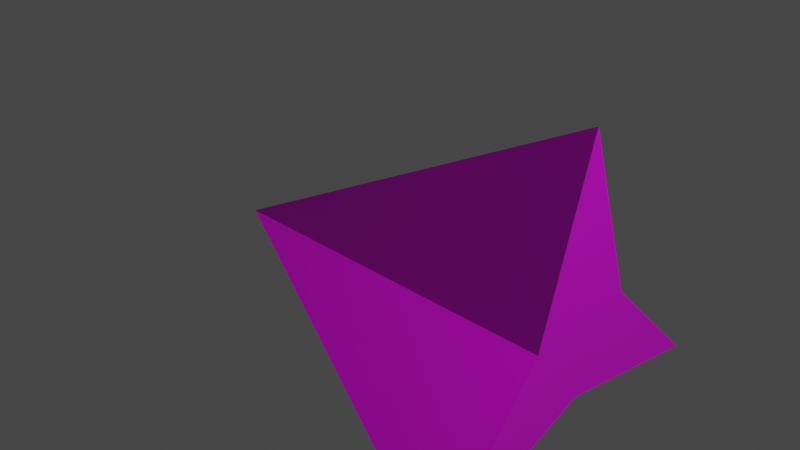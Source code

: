 # Source: spaceShip.blend  (saved by Blender 3.5.10; exported with 4.5.12 LTS)
import bpy
from mathutils import Matrix  # noqa: F401  (used for matrix-valued properties, if any)

bpy.ops.wm.read_factory_settings(use_empty=True)
scene = bpy.context.scene
scene.name = 'Scene'

# ---- collections
col_collection = bpy.data.collections.new('Collection'); scene.collection.children.link(col_collection)

# ---- images (referenced by path relative to the original .blend; pixels are not part of the script)
import os
ASSET_DIR = os.environ.get("B2B_ASSET_DIR", "")  # directory of the original .blend (textures are referenced by path, not embedded)
HERE = os.path.dirname(os.path.abspath(__file__))  # packed textures are extracted next to this script under _unpacked/

def load_image(name, relpath, width, height, colorspace="sRGB"):
    """Load a texture the original file referenced (path relative to the .blend, or extracted next to this script)."""
    p = next((c for c in (os.path.join(HERE, relpath), os.path.join(ASSET_DIR, relpath)) if relpath and os.path.exists(c)), "")
    if p:
        img = bpy.data.images.load(p, check_existing=True)
        img.name = name
    else:  # same state as the original file: an image datablock whose file is absent (Cycles renders it pink)
        img = bpy.data.images.new(name, width, height)
        img.source = "FILE"
        img.filepath = "//" + (relpath or name)
    img.colorspace_settings.name = colorspace
    return img
img_spaceship_texture = load_image('spaceShip_Texture', 'spaceShip_Texture.png', 1024, 1024, 'sRGB')

# ---- materials (node trees are filled in below, after node groups)
mat_material_001 = bpy.data.materials.new('Material.001')
mat_material_001.use_transparent_shadow = False

# ---- material node trees
mat_material_001.use_nodes = True; mat_material_001.node_tree.nodes.clear()
_N = mat_material_001.node_tree.nodes; _L = mat_material_001.node_tree.links
n0 = _N.new('ShaderNodeBsdfPrincipled'); n0.name = 'Principled BSDF'; n0.location = (10, 300)
n0.distribution = 'GGX'
n0.subsurface_method = 'RANDOM_WALK_SKIN'
n0.inputs[3].default_value = 1.45
n0.inputs[27].default_value = (0.0, 0.0, 0.0, 1.0)
n0.inputs[28].default_value = 1.0
n1 = _N.new('ShaderNodeOutputMaterial'); n1.name = 'Material Output'; n1.location = (300, 300)
n2 = _N.new('ShaderNodeTexImage'); n2.name = 'Image Texture'; n2.location = (-280, 275)
n2.image = img_spaceship_texture
_L.new(n0.outputs[0], n1.inputs[0])
_L.new(n2.outputs[0], n0.inputs[0])
n1.is_active_output = True

# ---- world
world_world = bpy.data.worlds.new('World'); scene.world = world_world
world_world.use_nodes = True; world_world.node_tree.nodes.clear()
_N = world_world.node_tree.nodes; _L = world_world.node_tree.links
n0 = _N.new('ShaderNodeOutputWorld'); n0.name = 'World Output'; n0.location = (300, 300)
n1 = _N.new('ShaderNodeBackground'); n1.name = 'Background'; n1.location = (10, 300)
n1.inputs[0].default_value = (0.05088, 0.05088, 0.05088, 1.0)
_L.new(n1.outputs[0], n0.inputs[0])
n0.is_active_output = True
world_world.color = (0.05088, 0.05088, 0.05088)
world_world.use_sun_shadow = False
world_world.sun_shadow_jitter_overblur = 0.0

# ---- lights
light_light = bpy.data.lights.new('Light', 'POINT')
light_light.transmission_factor = 0.0
light_light.energy = 1000.0
light_light.shadow_soft_size = 0.1
light_light.shadow_maximum_resolution = 0.006
light_light.use_absolute_resolution = True

# ---- meshes
me_cube_001 = bpy.data.meshes.new('Cube.001')
me_cube_001.from_pydata([(-1.0, 0.0, -0.1056), (1.0, 0.0, -0.386), (1.0, -1.0, -0.6219), (1.0, 0.0, 0.8903), (1.0, 1.0, -0.6219), (1.0, 0.3322, 0.0), (1.0, -0.3322, 0.0)], [], [(0, 3, 5), (4, 5, 3, 6, 2, 1), (6, 3, 0), (0, 1, 2), (2, 6, 0), (0, 5, 4), (0, 4, 1)])
_uv = me_cube_001.uv_layers.new(name='UVMap')
_uv.uv.foreach_set('vector', [0.625, 0.25, 0.625, 0.5, 0.5, 0.5, 0.375, 0.5, 0.5, 0.5, 0.625, 0.75, 0.5, 0.75, 0.375, 0.75, 0.375, 0.625, 0.5, 0.75, 0.625, 0.75, 0.5, 1.0, 0.125, 0.625, 0.375, 0.625, 0.375, 0.75, 0.375, 0.75, 0.5, 0.75, 0.375, 1.0, 0.5, 0.25, 0.5, 0.5, 0.375, 0.5, 0.125, 0.5, 0.375, 0.5, 0.375, 0.625])
me_cube_001.materials.append(mat_material_001)
me_cube_001.update()

# ---- objects
ob_light = bpy.data.objects.new('Light', light_light)
ob_cube = bpy.data.objects.new('Cube', me_cube_001)

# ---- transforms, parenting, visibility, modifiers, constraints
ob_light.location = (4.076, 1.005, 5.904)
ob_light.rotation_euler = (0.6503, 0.05522, 1.866)
ob_light.lock_rotations_4d = False
ob_light.empty_display_type = 'ARROWS'
ob_light.color = (0.0, 0.0, 0.0, 0.0)
ob_light.lineart.crease_threshold = 0.0
ob_cube.location = (0.0, 0.0, 0.0)

# ---- collection membership
col_collection.objects.link(ob_light)
col_collection.objects.link(ob_cube)

# ---- scene / render settings (as saved in the file)
scene.frame_start = 1; scene.frame_end = 250; scene.frame_set(1)
scene.render.engine = 'BLENDER_EEVEE_NEXT'
scene.cycles.sampling_pattern = 'TABULATED_SOBOL'
scene.view_settings.view_transform = 'Filmic'
bpy.context.view_layer.update()

# ---- added for rendering (the .blend has no active camera): camera
cam_auto = bpy.data.cameras.new('AutoCamera')
cam_auto.lens = 50.0
cam_auto.sensor_width = 36.0
cam_auto.clip_end = 1000.0
ob_auto_camera = bpy.data.objects.new('AutoCamera', cam_auto)
scene.collection.objects.link(ob_auto_camera)
ob_auto_camera.location = (2.96749, -3.56099, 2.50819)
ob_auto_camera.rotation_euler = (1.09748, -7.21219e-08, 0.694738)
scene.camera = ob_auto_camera
bpy.context.view_layer.update()
